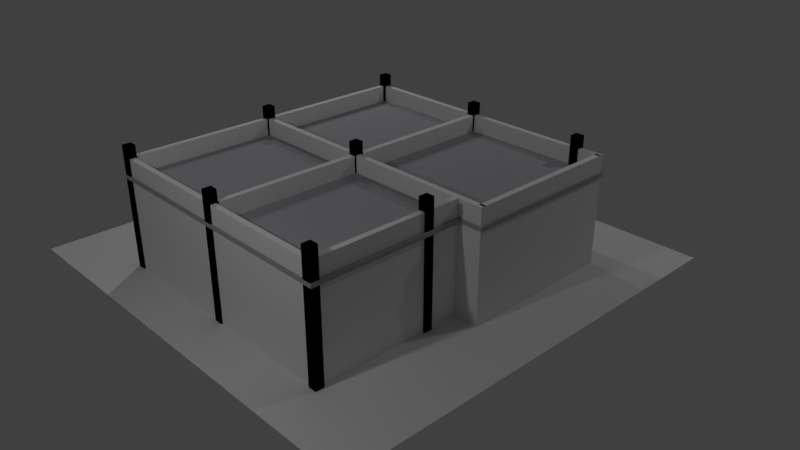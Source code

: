 # Source: construcciones.blend  (saved by Blender 2.79.0; exported with 4.5.12 LTS)
import bpy
from mathutils import Matrix  # noqa: F401  (used for matrix-valued properties, if any)

bpy.ops.wm.read_factory_settings(use_empty=True)
scene = bpy.context.scene
scene.name = 'Scene'

# ---- collections
col_collection_1 = bpy.data.collections.new('Collection 1'); scene.collection.children.link(col_collection_1)

# ---- materials (node trees are filled in below, after node groups)
mat_cemento = bpy.data.materials.new('Cemento')
mat_cemento.alpha_threshold = 0.0
mat_cemento.use_transparent_shadow = False
mat_cemento.diffuse_color = (0.3858, 0.3843, 0.4109, 1.0)
mat_cemento.roughness = 0.5
mat_cemento.specular_intensity = 0.1667
mat_negro = bpy.data.materials.new('Negro')
mat_negro.alpha_threshold = 0.0
mat_negro.use_transparent_shadow = False
mat_negro.diffuse_color = (0.0, 0.0, 0.0, 1.0)
mat_negro.roughness = 0.5

# ---- material node trees

# ---- world
world_world = bpy.data.worlds.new('World'); scene.world = world_world
world_world.color = (0.05088, 0.05088, 0.05088)
world_world.use_sun_shadow = False
world_world.sun_shadow_jitter_overblur = 0.0
world_world.cycles.sampling_method = 'MANUAL'

# ---- cameras
cam_camera = bpy.data.cameras.new('Camera')
cam_camera.clip_end = 100.0
cam_camera.lens = 35.0
cam_camera.sensor_width = 32.0
cam_camera.sensor_height = 18.0
cam_camera.ortho_scale = 7.314
cam_camera.dof.focus_distance = 0.0
cam_camera.dof.aperture_fstop = 128.0

# ---- lights
light_lamp_003 = bpy.data.lights.new('Lamp.003', 'POINT')
light_lamp_003.transmission_factor = 0.0
light_lamp_003.cutoff_distance = 30.0
light_lamp_003.energy = 100.0
light_lamp_003.shadow_buffer_clip_start = 1.001
light_lamp_003.shadow_soft_size = 0.1
light_lamp_003.shadow_maximum_resolution = 0.006
light_lamp_003.use_absolute_resolution = True
light_lamp_002 = bpy.data.lights.new('Lamp.002', 'POINT')
light_lamp_002.transmission_factor = 0.0
light_lamp_002.cutoff_distance = 30.0
light_lamp_002.energy = 100.0
light_lamp_002.shadow_buffer_clip_start = 1.001
light_lamp_002.shadow_soft_size = 0.1
light_lamp_002.shadow_maximum_resolution = 0.006
light_lamp_002.use_absolute_resolution = True
light_lamp_001 = bpy.data.lights.new('Lamp.001', 'POINT')
light_lamp_001.transmission_factor = 0.0
light_lamp_001.cutoff_distance = 30.0
light_lamp_001.energy = 100.0
light_lamp_001.shadow_buffer_clip_start = 1.001
light_lamp_001.shadow_soft_size = 0.1
light_lamp_001.shadow_maximum_resolution = 0.006
light_lamp_001.use_absolute_resolution = True
light_lamp = bpy.data.lights.new('Lamp', 'POINT')
light_lamp.transmission_factor = 0.0
light_lamp.cutoff_distance = 30.0
light_lamp.energy = 100.0
light_lamp.shadow_buffer_clip_start = 1.001
light_lamp.shadow_soft_size = 0.1
light_lamp.shadow_maximum_resolution = 0.006
light_lamp.use_absolute_resolution = True

# ---- meshes
me_cube_026 = bpy.data.meshes.new('Cube.026')
me_cube_026.from_pydata([(-1.006, -1.0, -1.0), (-1.006, -1.0, 1.0), (-1.006, 1.0, -1.0), (-1.006, 1.0, 1.0), (0.8411, -1.0, -1.0), (0.8411, -1.0, 1.0), (0.8411, 1.0, -1.0), (0.8411, 1.0, 1.0), (0.8236, -0.03506, -1.0), (0.8236, -0.03506, 1.0), (0.8236, 1.0, -1.0), (0.8236, 1.0, 1.0), (1.001, -0.03506, -1.0), (1.001, -0.03506, 1.0), (1.001, 1.0, -1.0), (1.001, 1.0, 1.0)], [], [(0, 1, 3, 2), (2, 3, 7, 6), (6, 7, 5, 4), (4, 5, 1, 0), (2, 6, 4, 0), (7, 3, 1, 5), (8, 9, 11, 10), (10, 11, 15, 14), (14, 15, 13, 12), (12, 13, 9, 8), (10, 14, 12, 8), (15, 11, 9, 13)])
me_cube_026.materials.append(mat_cemento)
me_cube_026.use_remesh_preserve_volume = False
me_cube_026.use_remesh_preserve_attributes = False
me_cube_026.use_mirror_vertex_groups = False
me_cube_026.update()
me_cube_025 = bpy.data.meshes.new('Cube.025')
me_cube_025.from_pydata([(-1.0, -1.0, -1.0), (-1.0, -1.0, 1.0), (-1.0, 1.0, -1.0), (-1.0, 1.0, 1.0), (1.0, -1.0, -1.0), (1.0, -1.0, 1.0), (1.0, 1.0, -1.0), (1.0, 1.0, 1.0)], [], [(0, 1, 3, 2), (2, 3, 7, 6), (6, 7, 5, 4), (4, 5, 1, 0), (2, 6, 4, 0), (7, 3, 1, 5)])
me_cube_025.materials.append(mat_negro)
me_cube_025.use_remesh_preserve_volume = False
me_cube_025.use_remesh_preserve_attributes = False
me_cube_025.use_mirror_vertex_groups = False
me_cube_025.update()
me_cube_024 = bpy.data.meshes.new('Cube.024')
me_cube_024.from_pydata([(-1.0, -1.0, -1.0), (-1.0, -1.0, 1.0), (-1.0, 1.0, -1.0), (-1.0, 1.0, 1.0), (1.0, -1.0, -1.0), (1.0, -1.0, 1.0), (1.0, 1.0, -1.0), (1.0, 1.0, 1.0)], [], [(0, 1, 3, 2), (2, 3, 7, 6), (6, 7, 5, 4), (4, 5, 1, 0), (2, 6, 4, 0), (7, 3, 1, 5)])
me_cube_024.materials.append(mat_negro)
me_cube_024.use_remesh_preserve_volume = False
me_cube_024.use_remesh_preserve_attributes = False
me_cube_024.use_mirror_vertex_groups = False
me_cube_024.update()
me_cube_023 = bpy.data.meshes.new('Cube.023')
me_cube_023.from_pydata([(-1.0, -1.0, -1.0), (-1.0, -1.0, 1.0), (-1.0, 1.0, -1.0), (-1.0, 1.0, 1.0), (1.0, -1.0, -1.0), (1.0, -1.0, 1.0), (1.0, 1.0, -1.0), (1.0, 1.0, 1.0)], [], [(0, 1, 3, 2), (2, 3, 7, 6), (6, 7, 5, 4), (4, 5, 1, 0), (2, 6, 4, 0), (7, 3, 1, 5)])
me_cube_023.materials.append(mat_negro)
me_cube_023.use_remesh_preserve_volume = False
me_cube_023.use_remesh_preserve_attributes = False
me_cube_023.use_mirror_vertex_groups = False
me_cube_023.update()
me_cube_022 = bpy.data.meshes.new('Cube.022')
me_cube_022.from_pydata([(-1.0, -1.0, -1.0), (-1.0, -1.0, 1.0), (-1.0, 1.0, -1.0), (-1.0, 1.0, 1.0), (1.0, -1.0, -1.0), (1.0, -1.0, 1.0), (1.0, 1.0, -1.0), (1.0, 1.0, 1.0)], [], [(0, 1, 3, 2), (2, 3, 7, 6), (6, 7, 5, 4), (4, 5, 1, 0), (2, 6, 4, 0), (7, 3, 1, 5)])
me_cube_022.materials.append(mat_negro)
me_cube_022.use_remesh_preserve_volume = False
me_cube_022.use_remesh_preserve_attributes = False
me_cube_022.use_mirror_vertex_groups = False
me_cube_022.update()
me_cube_021 = bpy.data.meshes.new('Cube.021')
me_cube_021.from_pydata([(-1.0, -1.0, -1.0), (-1.0, -1.0, 1.0), (-1.0, 1.0, -1.0), (-1.0, 1.0, 1.0), (1.0, -1.0, -1.0), (1.0, -1.0, 1.0), (1.0, 1.0, -1.0), (1.0, 1.0, 1.0)], [], [(0, 1, 3, 2), (2, 3, 7, 6), (6, 7, 5, 4), (4, 5, 1, 0), (2, 6, 4, 0), (7, 3, 1, 5)])
me_cube_021.materials.append(mat_negro)
me_cube_021.use_remesh_preserve_volume = False
me_cube_021.use_remesh_preserve_attributes = False
me_cube_021.use_mirror_vertex_groups = False
me_cube_021.update()
me_cube_020 = bpy.data.meshes.new('Cube.020')
me_cube_020.from_pydata([(-1.0, -1.0, -1.0), (-1.0, -1.0, 1.0), (-1.0, 1.0, -1.0), (-1.0, 1.0, 1.0), (1.0, -1.0, -1.0), (1.0, -1.0, 1.0), (1.0, 1.0, -1.0), (1.0, 1.0, 1.0)], [], [(0, 1, 3, 2), (2, 3, 7, 6), (6, 7, 5, 4), (4, 5, 1, 0), (2, 6, 4, 0), (7, 3, 1, 5)])
me_cube_020.materials.append(mat_negro)
me_cube_020.use_remesh_preserve_volume = False
me_cube_020.use_remesh_preserve_attributes = False
me_cube_020.use_mirror_vertex_groups = False
me_cube_020.update()
me_cube_019 = bpy.data.meshes.new('Cube.019')
me_cube_019.from_pydata([(-1.0, -1.0, -1.0), (-1.0, -1.0, 1.0), (-1.0, 1.0, -1.0), (-1.0, 1.0, 1.0), (1.0, -1.0, -1.0), (1.0, -1.0, 1.0), (1.0, 1.0, -1.0), (1.0, 1.0, 1.0)], [], [(0, 1, 3, 2), (2, 3, 7, 6), (6, 7, 5, 4), (4, 5, 1, 0), (2, 6, 4, 0), (7, 3, 1, 5)])
me_cube_019.materials.append(mat_negro)
me_cube_019.use_remesh_preserve_volume = False
me_cube_019.use_remesh_preserve_attributes = False
me_cube_019.use_mirror_vertex_groups = False
me_cube_019.update()
me_cube_018 = bpy.data.meshes.new('Cube.018')
me_cube_018.from_pydata([(-1.0, -1.0, -1.0), (-1.0, -1.0, 1.0), (-1.0, 1.0, -1.0), (-1.0, 1.0, 1.0), (1.0, -1.0, -1.0), (1.0, -1.0, 1.0), (1.0, 1.0, -1.0), (1.0, 1.0, 1.0)], [], [(0, 1, 3, 2), (2, 3, 7, 6), (6, 7, 5, 4), (4, 5, 1, 0), (2, 6, 4, 0), (7, 3, 1, 5)])
me_cube_018.materials.append(mat_negro)
me_cube_018.use_remesh_preserve_volume = False
me_cube_018.use_remesh_preserve_attributes = False
me_cube_018.use_mirror_vertex_groups = False
me_cube_018.update()
me_cube_017 = bpy.data.meshes.new('Cube.017')
me_cube_017.from_pydata([(-1.0, -1.0, -1.0), (-1.0, -1.0, 1.0), (-1.0, 1.0, -1.0), (-1.0, 1.0, 1.0), (1.0, -1.0, -1.0), (1.0, -1.0, 1.0), (1.0, 1.0, -1.0), (1.0, 1.0, 1.0)], [], [(0, 1, 3, 2), (2, 3, 7, 6), (6, 7, 5, 4), (4, 5, 1, 0), (2, 6, 4, 0), (7, 3, 1, 5)])
me_cube_017.materials.append(mat_negro)
me_cube_017.use_remesh_preserve_volume = False
me_cube_017.use_remesh_preserve_attributes = False
me_cube_017.use_mirror_vertex_groups = False
me_cube_017.update()
me_cube_016 = bpy.data.meshes.new('Cube.016')
me_cube_016.from_pydata([(-1.0, -1.0, -1.0), (-1.0, -1.0, 1.0), (-1.0, 1.0, -1.0), (-1.0, 1.0, 1.0), (1.0, -1.0, -1.0), (1.0, -1.0, 1.0), (1.0, 1.0, -1.0), (1.0, 1.0, 1.0)], [], [(0, 1, 3, 2), (2, 3, 7, 6), (6, 7, 5, 4), (4, 5, 1, 0), (2, 6, 4, 0), (7, 3, 1, 5)])
me_cube_016.materials.append(mat_negro)
me_cube_016.use_remesh_preserve_volume = False
me_cube_016.use_remesh_preserve_attributes = False
me_cube_016.use_mirror_vertex_groups = False
me_cube_016.update()
me_cube_015 = bpy.data.meshes.new('Cube.015')
me_cube_015.from_pydata([(-1.0, -1.0, -1.0), (-1.0, -1.0, 1.0), (-1.0, 1.0, -1.0), (-1.0, 1.0, 1.0), (1.0, -1.0, -1.0), (1.0, -1.0, 1.0), (1.0, 1.0, -1.0), (1.0, 1.0, 1.0)], [], [(0, 1, 3, 2), (2, 3, 7, 6), (6, 7, 5, 4), (4, 5, 1, 0), (2, 6, 4, 0), (7, 3, 1, 5)])
me_cube_015.use_remesh_preserve_volume = False
me_cube_015.use_remesh_preserve_attributes = False
me_cube_015.use_mirror_vertex_groups = False
me_cube_015.update()
me_cube_014 = bpy.data.meshes.new('Cube.014')
me_cube_014.from_pydata([(-1.0, -1.0, -1.0), (-1.0, -1.0, 1.0), (-1.0, 1.0, -1.0), (-1.0, 1.0, 1.0), (1.0, -1.0, -1.0), (1.0, -1.0, 1.0), (1.0, 1.0, -1.0), (1.0, 1.0, 1.0)], [], [(0, 1, 3, 2), (2, 3, 7, 6), (6, 7, 5, 4), (4, 5, 1, 0), (2, 6, 4, 0), (7, 3, 1, 5)])
me_cube_014.use_remesh_preserve_volume = False
me_cube_014.use_remesh_preserve_attributes = False
me_cube_014.use_mirror_vertex_groups = False
me_cube_014.update()
me_cube_013 = bpy.data.meshes.new('Cube.013')
me_cube_013.from_pydata([(-1.0, -1.0, -1.0), (-1.0, -1.0, 1.0), (-1.0, 1.0, -1.0), (-1.0, 1.0, 1.0), (1.0, -1.0, -1.0), (1.0, -1.0, 1.0), (1.0, 1.0, -1.0), (1.0, 1.0, 1.0)], [], [(0, 1, 3, 2), (2, 3, 7, 6), (6, 7, 5, 4), (4, 5, 1, 0), (2, 6, 4, 0), (7, 3, 1, 5)])
me_cube_013.use_remesh_preserve_volume = False
me_cube_013.use_remesh_preserve_attributes = False
me_cube_013.use_mirror_vertex_groups = False
me_cube_013.update()
me_cube_012 = bpy.data.meshes.new('Cube.012')
me_cube_012.from_pydata([(-1.0, -1.0, -1.0), (-1.0, -1.0, 1.0), (-1.0, 1.0, -1.0), (-1.0, 1.0, 1.0), (1.0, -1.0, -1.0), (1.0, -1.0, 1.0), (1.0, 1.0, -1.0), (1.0, 1.0, 1.0)], [], [(0, 1, 3, 2), (2, 3, 7, 6), (6, 7, 5, 4), (4, 5, 1, 0), (2, 6, 4, 0), (7, 3, 1, 5)])
me_cube_012.use_remesh_preserve_volume = False
me_cube_012.use_remesh_preserve_attributes = False
me_cube_012.use_mirror_vertex_groups = False
me_cube_012.update()
me_cube_011 = bpy.data.meshes.new('Cube.011')
me_cube_011.from_pydata([(-1.0, -1.0, -1.0), (-1.0, -1.0, 1.0), (-1.0, 1.0, -1.0), (-1.0, 1.0, 1.0), (1.0, -1.0, -1.0), (1.0, -1.0, 1.0), (1.0, 1.0, -1.0), (1.0, 1.0, 1.0)], [], [(0, 1, 3, 2), (2, 3, 7, 6), (6, 7, 5, 4), (4, 5, 1, 0), (2, 6, 4, 0), (7, 3, 1, 5)])
me_cube_011.use_remesh_preserve_volume = False
me_cube_011.use_remesh_preserve_attributes = False
me_cube_011.use_mirror_vertex_groups = False
me_cube_011.update()
me_cube_010 = bpy.data.meshes.new('Cube.010')
me_cube_010.from_pydata([(-1.0, -1.0, -1.0), (-1.0, -1.0, 1.0), (-1.0, 1.0, -1.0), (-1.0, 1.0, 1.0), (1.0, -1.0, -1.0), (1.0, -1.0, 1.0), (1.0, 1.0, -1.0), (1.0, 1.0, 1.0)], [], [(0, 1, 3, 2), (2, 3, 7, 6), (6, 7, 5, 4), (4, 5, 1, 0), (2, 6, 4, 0), (7, 3, 1, 5)])
me_cube_010.use_remesh_preserve_volume = False
me_cube_010.use_remesh_preserve_attributes = False
me_cube_010.use_mirror_vertex_groups = False
me_cube_010.update()
me_cube_009 = bpy.data.meshes.new('Cube.009')
me_cube_009.from_pydata([(-1.0, -1.0, -1.0), (-1.0, -1.0, 1.0), (-1.0, 1.0, -1.0), (-1.0, 1.0, 1.0), (1.0, -1.0, -1.0), (1.0, -1.0, 1.0), (1.0, 1.0, -1.0), (1.0, 1.0, 1.0)], [], [(0, 1, 3, 2), (2, 3, 7, 6), (6, 7, 5, 4), (4, 5, 1, 0), (2, 6, 4, 0), (7, 3, 1, 5)])
me_cube_009.use_remesh_preserve_volume = False
me_cube_009.use_remesh_preserve_attributes = False
me_cube_009.use_mirror_vertex_groups = False
me_cube_009.update()
me_cube_008 = bpy.data.meshes.new('Cube.008')
me_cube_008.from_pydata([(-1.0, -1.0, -1.0), (-1.0, -1.0, 1.0), (-1.0, 1.0, -1.0), (-1.0, 1.0, 1.0), (1.0, -1.0, -1.0), (1.0, -1.0, 1.0), (1.0, 1.0, -1.0), (1.0, 1.0, 1.0)], [], [(0, 1, 3, 2), (2, 3, 7, 6), (6, 7, 5, 4), (4, 5, 1, 0), (2, 6, 4, 0), (7, 3, 1, 5)])
me_cube_008.use_remesh_preserve_volume = False
me_cube_008.use_remesh_preserve_attributes = False
me_cube_008.use_mirror_vertex_groups = False
me_cube_008.update()
me_cube_007 = bpy.data.meshes.new('Cube.007')
me_cube_007.from_pydata([(-1.0, -1.0, -1.0), (-1.0, -1.0, 1.0), (-1.0, 1.0, -1.0), (-1.0, 1.0, 1.0), (1.0, -1.0, -1.0), (1.0, -1.0, 1.0), (1.0, 1.0, -1.0), (1.0, 1.0, 1.0)], [], [(0, 1, 3, 2), (2, 3, 7, 6), (6, 7, 5, 4), (4, 5, 1, 0), (2, 6, 4, 0), (7, 3, 1, 5)])
me_cube_007.use_remesh_preserve_volume = False
me_cube_007.use_remesh_preserve_attributes = False
me_cube_007.use_mirror_vertex_groups = False
me_cube_007.update()
me_cube_006 = bpy.data.meshes.new('Cube.006')
me_cube_006.from_pydata([(-1.0, -1.0, -1.0), (-1.0, -1.0, 1.0), (-1.0, 1.0, -1.0), (-1.0, 1.0, 1.0), (1.0, -1.0, -1.0), (1.0, -1.0, 1.0), (1.0, 1.0, -1.0), (1.0, 1.0, 1.0)], [], [(0, 1, 3, 2), (2, 3, 7, 6), (6, 7, 5, 4), (4, 5, 1, 0), (2, 6, 4, 0), (7, 3, 1, 5)])
me_cube_006.use_remesh_preserve_volume = False
me_cube_006.use_remesh_preserve_attributes = False
me_cube_006.use_mirror_vertex_groups = False
me_cube_006.update()
me_cube_005 = bpy.data.meshes.new('Cube.005')
me_cube_005.from_pydata([(-1.0, -1.0, -1.0), (-1.0, -1.0, 1.0), (-1.0, 1.0, -1.0), (-1.0, 1.0, 1.0), (1.0, -1.0, -1.0), (1.0, -1.0, 1.0), (1.0, 1.0, -1.0), (1.0, 1.0, 1.0)], [], [(0, 1, 3, 2), (2, 3, 7, 6), (6, 7, 5, 4), (4, 5, 1, 0), (2, 6, 4, 0), (7, 3, 1, 5)])
me_cube_005.use_remesh_preserve_volume = False
me_cube_005.use_remesh_preserve_attributes = False
me_cube_005.use_mirror_vertex_groups = False
me_cube_005.update()
me_cube_004 = bpy.data.meshes.new('Cube.004')
me_cube_004.from_pydata([(-1.0, -1.0, -1.0), (-1.0, -1.0, 1.0), (-1.0, 1.0, -1.0), (-1.0, 1.0, 1.0), (1.0, -1.0, -1.0), (1.0, -1.0, 1.0), (1.0, 1.0, -1.0), (1.0, 1.0, 1.0)], [], [(0, 1, 3, 2), (2, 3, 7, 6), (6, 7, 5, 4), (4, 5, 1, 0), (2, 6, 4, 0), (7, 3, 1, 5)])
me_cube_004.use_remesh_preserve_volume = False
me_cube_004.use_remesh_preserve_attributes = False
me_cube_004.use_mirror_vertex_groups = False
me_cube_004.update()
me_cube_003 = bpy.data.meshes.new('Cube.003')
me_cube_003.from_pydata([(-1.0, -1.0, -1.0), (-1.0, -1.0, 1.0), (-1.0, 1.0, -1.0), (-1.0, 1.0, 1.0), (1.0, -1.0, -1.0), (1.0, -1.0, 1.0), (1.0, 1.0, -1.0), (1.0, 1.0, 1.0)], [], [(0, 1, 3, 2), (2, 3, 7, 6), (6, 7, 5, 4), (4, 5, 1, 0), (2, 6, 4, 0), (7, 3, 1, 5)])
me_cube_003.use_remesh_preserve_volume = False
me_cube_003.use_remesh_preserve_attributes = False
me_cube_003.use_mirror_vertex_groups = False
me_cube_003.update()
me_cube_001 = bpy.data.meshes.new('Cube.001')
me_cube_001.from_pydata([(-1.0, -1.0, -1.0), (-1.0, -1.0, 1.0), (-1.0, 1.0, -1.0), (-1.0, 1.0, 1.0), (1.0, -1.0, -1.0), (1.0, -1.0, 1.0), (1.0, 1.0, -1.0), (1.0, 1.0, 1.0)], [], [(0, 1, 3, 2), (2, 3, 7, 6), (6, 7, 5, 4), (4, 5, 1, 0), (2, 6, 4, 0), (7, 3, 1, 5)])
me_cube_001.use_remesh_preserve_volume = False
me_cube_001.use_remesh_preserve_attributes = False
me_cube_001.use_mirror_vertex_groups = False
me_cube_001.update()
me_plane = bpy.data.meshes.new('Plane')
me_plane.from_pydata([(-1.0, -1.0, 0.0), (1.0, -1.0, 0.0), (-1.0, 1.0, 0.0), (1.0, 1.0, 0.0)], [], [(0, 1, 3, 2)])
_uv = me_plane.uv_layers.new(name='UVMap')
_uv.uv.foreach_set('vector', [0.0, 0.0, 1.0, 0.0, 1.0, 1.0, 0.0, 1.0])
me_plane.use_remesh_preserve_volume = False
me_plane.use_remesh_preserve_attributes = False
me_plane.use_mirror_vertex_groups = False
me_plane.update()

# ---- objects
ob_cube_010 = bpy.data.objects.new('Cube.010', me_cube_026)
ob_cube_009 = bpy.data.objects.new('Cube.009', me_cube_025)
ob_cube_008 = bpy.data.objects.new('Cube.008', me_cube_024)
ob_cube_007 = bpy.data.objects.new('Cube.007', me_cube_023)
ob_cube_006 = bpy.data.objects.new('Cube.006', me_cube_022)
ob_cube_005 = bpy.data.objects.new('Cube.005', me_cube_021)
ob_cube_004 = bpy.data.objects.new('Cube.004', me_cube_020)
ob_cube_003 = bpy.data.objects.new('Cube.003', me_cube_019)
ob_cube_002 = bpy.data.objects.new('Cube.002', me_cube_018)
ob_cube_001 = bpy.data.objects.new('Cube.001', me_cube_017)
ob_lamp_003 = bpy.data.objects.new('Lamp.003', light_lamp_003)
ob_lamp_002 = bpy.data.objects.new('Lamp.002', light_lamp_002)
ob_lamp_001 = bpy.data.objects.new('Lamp.001', light_lamp_001)
ob_cube = bpy.data.objects.new('Cube', me_cube_016)
ob_wall_014 = bpy.data.objects.new('Wall.014', me_cube_015)
ob_wall_013 = bpy.data.objects.new('Wall.013', me_cube_014)
ob_wall_012 = bpy.data.objects.new('Wall.012', me_cube_013)
ob_wall_011 = bpy.data.objects.new('Wall.011', me_cube_012)
ob_wall_010 = bpy.data.objects.new('Wall.010', me_cube_011)
ob_wall_009 = bpy.data.objects.new('Wall.009', me_cube_010)
ob_wall_008 = bpy.data.objects.new('Wall.008', me_cube_009)
ob_wall_007 = bpy.data.objects.new('Wall.007', me_cube_008)
ob_wall_006 = bpy.data.objects.new('Wall.006', me_cube_007)
ob_wall_005 = bpy.data.objects.new('Wall.005', me_cube_006)
ob_wall_004 = bpy.data.objects.new('Wall.004', me_cube_005)
ob_wall_003 = bpy.data.objects.new('Wall.003', me_cube_004)
ob_wall_002 = bpy.data.objects.new('Wall.002', me_cube_003)
ob_wall = bpy.data.objects.new('Wall', me_cube_001)
ob_plane = bpy.data.objects.new('Plane', me_plane)
ob_lamp = bpy.data.objects.new('Lamp', light_lamp)
ob_camera = bpy.data.objects.new('Camera', cam_camera)

# ---- transforms, parenting, visibility, modifiers, constraints
ob_cube_010.location = (0.1939, -0.214, 1.218)
ob_cube_010.scale = (1.928, 2.089, -0.02682)
ob_cube_010.lineart.crease_threshold = 0.0
ob_cube_009.location = (-1.688, 1.84, 0.8048)
ob_cube_009.scale = (0.05685, 0.05685, 0.8186)
ob_cube_009.lineart.crease_threshold = 0.0
ob_cube_008.location = (-1.673, -2.246, 0.8048)
ob_cube_008.scale = (0.05685, 0.05685, 0.8186)
ob_cube_008.lineart.crease_threshold = 0.0
ob_cube_007.location = (1.748, -2.246, 0.8048)
ob_cube_007.scale = (0.05685, 0.05685, 0.8186)
ob_cube_007.lineart.crease_threshold = 0.0
ob_cube_006.location = (1.741, 1.838, 0.8048)
ob_cube_006.scale = (0.05685, 0.05685, 0.8186)
ob_cube_006.lineart.crease_threshold = 0.0
ob_cube_005.location = (1.741, -0.724, 0.8048)
ob_cube_005.scale = (0.05685, 0.05685, 0.8186)
ob_cube_005.lineart.crease_threshold = 0.0
ob_cube_004.location = (-1.701, -0.2281, 0.8048)
ob_cube_004.scale = (0.05685, 0.05685, 0.8186)
ob_cube_004.lineart.crease_threshold = 0.0
ob_cube_003.location = (0.05842, -2.246, 0.8048)
ob_cube_003.scale = (0.05685, 0.05685, 0.8186)
ob_cube_003.lineart.crease_threshold = 0.0
ob_cube_002.location = (0.05842, -0.2281, 0.8048)
ob_cube_002.scale = (0.05685, 0.05685, 0.8186)
ob_cube_002.lineart.crease_threshold = 0.0
ob_cube_001.location = (0.05818, -0.2286, 0.8048)
ob_cube_001.scale = (0.05619, 0.05619, 0.809)
ob_cube_001.lineart.crease_threshold = 0.0
ob_lamp_003.location = (1.382, -5.415, 4.085)
ob_lamp_003.rotation_euler = (0.6503, 0.05522, 1.866)
ob_lamp_003.lock_rotations_4d = False
ob_lamp_003.empty_display_type = 'ARROWS'
ob_lamp_003.color = (0.0, 0.0, 0.0, 0.0)
ob_lamp_003.lineart.crease_threshold = 0.0
ob_lamp_002.location = (-4.841, 2.76, 5.904)
ob_lamp_002.rotation_euler = (0.6503, 0.05522, 1.866)
ob_lamp_002.lock_rotations_4d = False
ob_lamp_002.empty_display_type = 'ARROWS'
ob_lamp_002.color = (0.0, 0.0, 0.0, 0.0)
ob_lamp_002.lineart.crease_threshold = 0.0
ob_lamp_001.location = (-3.761, 1.005, 5.904)
ob_lamp_001.rotation_euler = (0.6503, 0.05522, 1.866)
ob_lamp_001.lock_rotations_4d = False
ob_lamp_001.empty_display_type = 'ARROWS'
ob_lamp_001.color = (0.0, 0.0, 0.0, 0.0)
ob_lamp_001.lineart.crease_threshold = 0.0
ob_cube.location = (0.05842, 1.841, 0.8048)
ob_cube.scale = (0.05685, 0.05685, 0.8186)
ob_cube.lineart.crease_threshold = 0.0
ob_wall_014.location = (1.942, 1.831, 0.7345)
ob_wall_014.rotation_euler = (0.0, -0.0, 1.571)
ob_wall_014.scale = (-0.0359, 0.1592, 0.7326)
ob_wall_014.lineart.crease_threshold = 0.0
ob_wall_013.location = (0.9045, -2.247, 0.7345)
ob_wall_013.rotation_euler = (0.0, -0.0, 1.571)
ob_wall_013.scale = (-0.0359, 0.8002, 0.7326)
ob_wall_013.lineart.crease_threshold = 0.0
ob_wall_012.location = (1.085, -0.2386, 0.7345)
ob_wall_012.rotation_euler = (0.0, -0.0, 1.571)
ob_wall_012.scale = (-0.0359, 1.015, 0.7326)
ob_wall_012.lineart.crease_threshold = 0.0
ob_wall_011.location = (0.9, 1.831, 0.7345)
ob_wall_011.rotation_euler = (0.0, -0.0, 1.571)
ob_wall_011.scale = (-0.0359, 0.8001, 0.7326)
ob_wall_011.lineart.crease_threshold = 0.0
ob_wall_010.location = (-0.8058, 1.831, 0.7345)
ob_wall_010.rotation_euler = (0.0, -0.0, 1.571)
ob_wall_010.scale = (-0.0359, 0.8802, 0.7326)
ob_wall_010.lineart.crease_threshold = 0.0
ob_wall_009.location = (-0.8058, -0.2386, 0.7345)
ob_wall_009.rotation_euler = (0.0, -0.0, 1.571)
ob_wall_009.scale = (-0.0359, 0.8802, 0.7326)
ob_wall_009.lineart.crease_threshold = 0.0
ob_wall_008.location = (-0.8058, -2.247, 0.7345)
ob_wall_008.rotation_euler = (0.0, -0.0, 1.571)
ob_wall_008.scale = (-0.0359, 0.8802, 0.7326)
ob_wall_008.lineart.crease_threshold = 0.0
ob_wall_007.location = (1.739, -0.481, 0.7345)
ob_wall_007.scale = (-0.0359, 0.2018, 0.7326)
ob_wall_007.lineart.crease_threshold = 0.0
ob_wall_006.location = (1.738, -1.474, 0.7345)
ob_wall_006.scale = (-0.0359, 0.7292, 0.7326)
ob_wall_006.lineart.crease_threshold = 0.0
ob_wall_005.location = (0.07721, -1.235, 0.7345)
ob_wall_005.scale = (-0.0359, 0.9343, 0.7326)
ob_wall_005.lineart.crease_threshold = 0.0
ob_wall_004.location = (-1.69, -1.235, 0.7345)
ob_wall_004.scale = (-0.0359, 0.9393, 0.7326)
ob_wall_004.lineart.crease_threshold = 0.0
ob_wall_003.location = (-1.689, 0.7944, 0.7345)
ob_wall_003.scale = (-0.0359, 0.9717, 0.7326)
ob_wall_003.lineart.crease_threshold = 0.0
ob_wall_002.location = (0.07721, 0.7944, 0.7345)
ob_wall_002.scale = (-0.0359, 0.9717, 0.7326)
ob_wall_002.lineart.crease_threshold = 0.0
ob_wall.location = (2.065, 0.8011, 0.7345)
ob_wall.scale = (-0.0359, 1.038, 0.7326)
ob_wall.lineart.crease_threshold = 0.0
ob_plane.location = (0.0, 0.0, 0.005575)
ob_plane.scale = (2.928, 2.928, 2.928)
ob_plane.lineart.crease_threshold = 0.0
ob_lamp.location = (4.076, 4.734, 5.904)
ob_lamp.rotation_euler = (0.6503, 0.05522, 1.866)
ob_lamp.lock_rotations_4d = False
ob_lamp.empty_display_type = 'ARROWS'
ob_lamp.color = (0.0, 0.0, 0.0, 0.0)
ob_lamp.lineart.crease_threshold = 0.0
ob_camera.location = (7.481, -6.508, 5.344)
ob_camera.rotation_euler = (1.109, 0.0, 0.8149)
ob_camera.lock_rotations_4d = False
ob_camera.empty_display_type = 'ARROWS'
ob_camera.color = (0.0, 0.0, 0.0, 0.0)
ob_camera.display_type = 'WIRE'
ob_camera.lineart.crease_threshold = 0.0

# ---- collection membership
col_collection_1.objects.link(ob_cube_010)
col_collection_1.objects.link(ob_cube_009)
col_collection_1.objects.link(ob_cube_008)
col_collection_1.objects.link(ob_cube_007)
col_collection_1.objects.link(ob_cube_006)
col_collection_1.objects.link(ob_cube_005)
col_collection_1.objects.link(ob_cube_004)
col_collection_1.objects.link(ob_cube_003)
col_collection_1.objects.link(ob_cube_002)
col_collection_1.objects.link(ob_cube_001)
col_collection_1.objects.link(ob_lamp_003)
col_collection_1.objects.link(ob_lamp_002)
col_collection_1.objects.link(ob_lamp_001)
col_collection_1.objects.link(ob_cube)
col_collection_1.objects.link(ob_wall_014)
col_collection_1.objects.link(ob_wall_013)
col_collection_1.objects.link(ob_wall_012)
col_collection_1.objects.link(ob_wall_011)
col_collection_1.objects.link(ob_wall_010)
col_collection_1.objects.link(ob_wall_009)
col_collection_1.objects.link(ob_wall_008)
col_collection_1.objects.link(ob_wall_007)
col_collection_1.objects.link(ob_wall_006)
col_collection_1.objects.link(ob_wall_005)
col_collection_1.objects.link(ob_wall_004)
col_collection_1.objects.link(ob_wall_003)
col_collection_1.objects.link(ob_wall_002)
col_collection_1.objects.link(ob_wall)
col_collection_1.objects.link(ob_plane)
col_collection_1.objects.link(ob_lamp)
col_collection_1.objects.link(ob_camera)

# ---- scene / render settings (as saved in the file)
scene.camera = ob_camera
scene.frame_start = 1; scene.frame_end = 250; scene.frame_set(1)
scene.render.engine = 'BLENDER_EEVEE_NEXT'
scene.render.resolution_percentage = 50
scene.render.dither_intensity = 0.0
scene.cycles.use_denoising = False
scene.cycles.samples = 128
scene.cycles.sampling_pattern = 'TABULATED_SOBOL'
scene.cycles.use_adaptive_sampling = False
scene.cycles.use_light_tree = False
scene.cycles.blur_glossy = 0.0
scene.cycles.sample_clamp_indirect = 0.0
scene.view_settings.view_transform = 'Standard'
bpy.context.view_layer.update()
